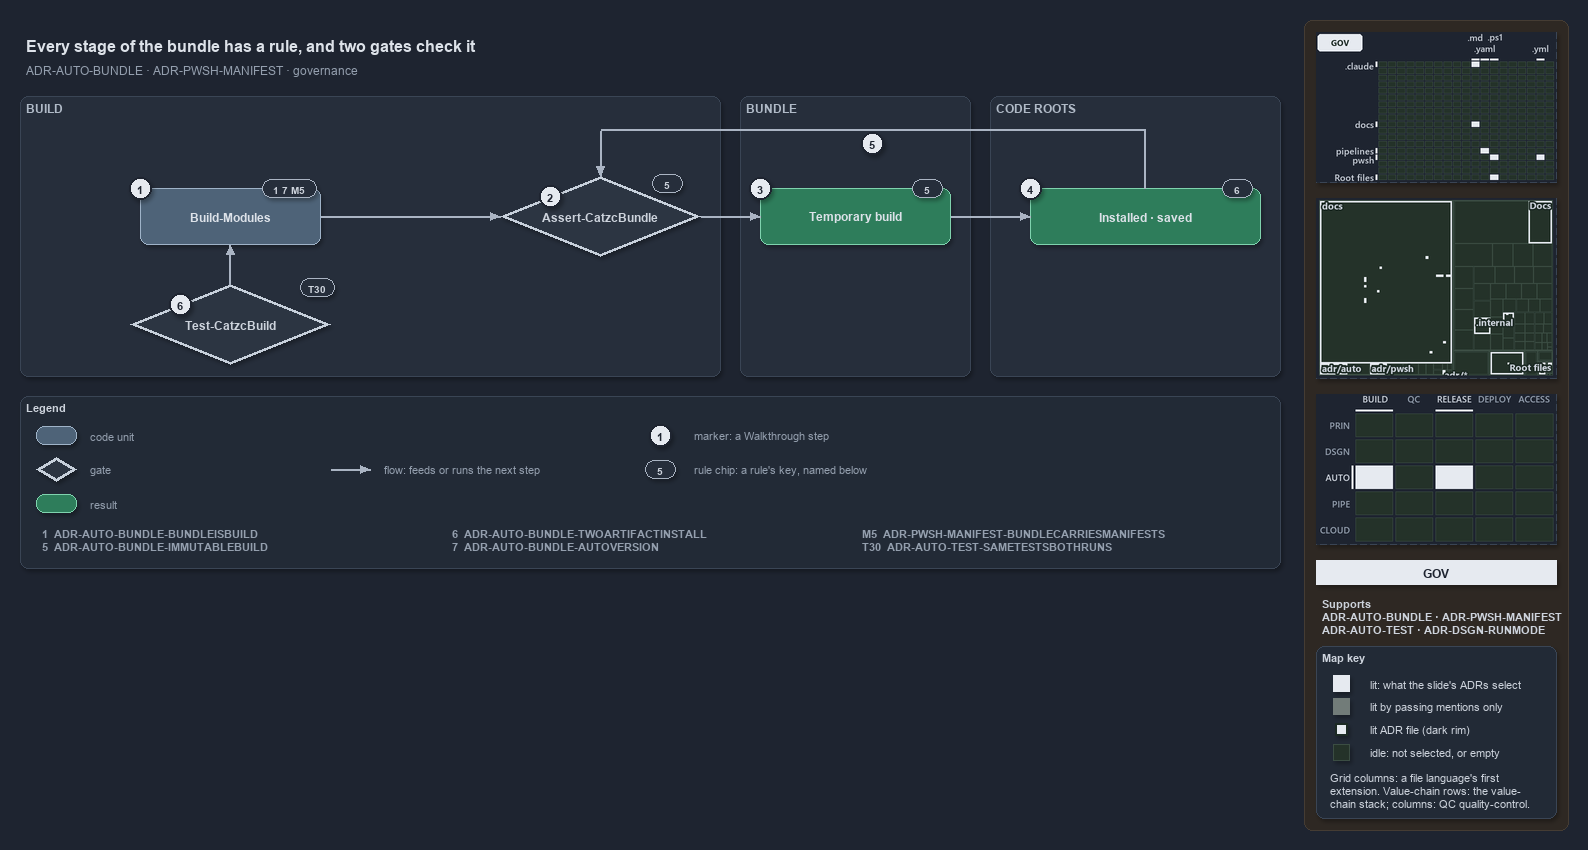

The diagram above was exported from draw.io. Its source (the exported page's mxGraphModel, read from the mxfile embedded in the PNG):
<mxGraphModel dx="1024" dy="768" grid="0" gridSize="10" guides="1" tooltips="1" connect="1" arrows="1" fold="1" page="1" pageScale="1" pageWidth="1572" pageHeight="620" background="#1E2430" math="0" shadow="1">
  <root>
    <mxCell id="0" />
    <mxCell id="1" parent="0" />
    <mxCell id="sidebar-bg" value="" style="rounded=1;arcSize=2;html=1;fillColor=#2E2823;strokeColor=#453C33;shadow=0;" vertex="1" parent="1">
      <mxGeometry x="1304" y="4" width="264" height="810" as="geometry" />
    </mxCell>
    <mxCell id="title" value="Every stage of the bundle has a rule, and two gates check it" style="text;html=1;align=left;verticalAlign=middle;fontSize=16;fontStyle=1;fontColor=#DDE2E9;" vertex="1" parent="1">
      <mxGeometry x="20" y="14" width="1260" height="30" as="geometry" />
    </mxCell>
    <mxCell id="subtitle" value="ADR-AUTO-BUNDLE &amp;#183; ADR-PWSH-MANIFEST &amp;#183; governance" style="text;html=1;align=left;verticalAlign=middle;fontSize=12;fontColor=#949FAE;" vertex="1" parent="1">
      <mxGeometry x="20" y="44" width="1240" height="20" as="geometry" />
    </mxCell>
    <mxCell id="band-build" value="BUILD" style="rounded=1;html=1;arcSize=3;fillColor=#262E3B;strokeColor=#3A4555;verticalAlign=top;align=left;spacingLeft=8;fontStyle=1;fontSize=12;fontColor=#B0BAC7;" vertex="1" parent="1">
      <mxGeometry x="20" y="80" width="700" height="280" as="geometry" />
    </mxCell>
    <mxCell id="band-bundle" value="BUNDLE" style="rounded=1;html=1;arcSize=3;fillColor=#262E3B;strokeColor=#3A4555;verticalAlign=top;align=left;spacingLeft=8;fontStyle=1;fontSize=12;fontColor=#B0BAC7;" vertex="1" parent="1">
      <mxGeometry x="740" y="80" width="230" height="280" as="geometry" />
    </mxCell>
    <mxCell id="band-roots" value="CODE ROOTS" style="rounded=1;html=1;arcSize=3;fillColor=#262E3B;strokeColor=#3A4555;verticalAlign=top;align=left;spacingLeft=8;fontStyle=1;fontSize=12;fontColor=#B0BAC7;" vertex="1" parent="1">
      <mxGeometry x="990" y="80" width="290" height="280" as="geometry" />
    </mxCell>
    <mxCell id="g-build" value="&lt;b&gt;Build-Modules&lt;/b&gt;" style="rounded=1;whiteSpace=wrap;html=1;arcSize=20;fillColor=#4E6378;strokeColor=#9FB3C8;fontColor=#DDE2E9;fontSize=12;" vertex="1" parent="1">
      <mxGeometry x="140" y="172" width="180" height="56" as="geometry" />
    </mxCell>
    <mxCell id="chip-build" value="1 7 M5" style="rounded=1;arcSize=50;whiteSpace=wrap;html=1;fillColor=#262E3B;strokeColor=#AAB4C3;fontColor=#CDD3DC;fontStyle=1;fontSize=10.5;" vertex="1" parent="1">
      <mxGeometry x="262" y="163" width="54" height="18" as="geometry" />
    </mxCell>
    <mxCell id="g-guard" value="&lt;b&gt;Assert-CatzcBundle&lt;/b&gt;" style="rhombus;whiteSpace=wrap;html=1;fillColor=#2C3542;strokeColor=#C7D0DB;strokeWidth=3;fontSize=12;fontColor=#CDD3DC;" vertex="1" parent="1">
      <mxGeometry x="500" y="160" width="200" height="80" as="geometry" />
    </mxCell>
    <mxCell id="chip-guard" value="5" style="rounded=1;arcSize=50;whiteSpace=wrap;html=1;fillColor=#262E3B;strokeColor=#AAB4C3;fontColor=#CDD3DC;fontStyle=1;fontSize=10.5;" vertex="1" parent="1">
      <mxGeometry x="652" y="158" width="30" height="18" as="geometry" />
    </mxCell>
    <mxCell id="g-temporary" value="&lt;b&gt;Temporary build&lt;/b&gt;" style="rounded=1;whiteSpace=wrap;html=1;arcSize=20;fillColor=#2E7D5B;strokeColor=#7FD3AE;fontColor=#DDE2E9;fontSize=12;" vertex="1" parent="1">
      <mxGeometry x="760" y="172" width="190" height="56" as="geometry" />
    </mxCell>
    <mxCell id="chip-temporary" value="5" style="rounded=1;arcSize=50;whiteSpace=wrap;html=1;fillColor=#262E3B;strokeColor=#AAB4C3;fontColor=#CDD3DC;fontStyle=1;fontSize=10.5;" vertex="1" parent="1">
      <mxGeometry x="912" y="163" width="30" height="18" as="geometry" />
    </mxCell>
    <mxCell id="g-copies" value="&lt;b&gt;Installed &amp;#183; saved&lt;/b&gt;" style="rounded=1;whiteSpace=wrap;html=1;arcSize=20;fillColor=#2E7D5B;strokeColor=#7FD3AE;fontColor=#DDE2E9;fontSize=12;" vertex="1" parent="1">
      <mxGeometry x="1030" y="172" width="230" height="56" as="geometry" />
    </mxCell>
    <mxCell id="chip-copies" value="6" style="rounded=1;arcSize=50;whiteSpace=wrap;html=1;fillColor=#262E3B;strokeColor=#AAB4C3;fontColor=#CDD3DC;fontStyle=1;fontSize=10.5;" vertex="1" parent="1">
      <mxGeometry x="1222" y="163" width="30" height="18" as="geometry" />
    </mxCell>
    <mxCell id="g-buildrun" value="&lt;b&gt;Test-CatzcBuild&lt;/b&gt;" style="rhombus;whiteSpace=wrap;html=1;fillColor=#2C3542;strokeColor=#C7D0DB;strokeWidth=3;fontSize=12;fontColor=#CDD3DC;" vertex="1" parent="1">
      <mxGeometry x="130" y="268" width="200" height="80" as="geometry" />
    </mxCell>
    <mxCell id="chip-buildrun" value="T30" style="rounded=1;arcSize=50;whiteSpace=wrap;html=1;fillColor=#262E3B;strokeColor=#AAB4C3;fontColor=#CDD3DC;fontStyle=1;fontSize=10.5;" vertex="1" parent="1">
      <mxGeometry x="300" y="262" width="34" height="18" as="geometry" />
    </mxCell>
    <mxCell id="p-edge-build-guard-a" value="" style="text;html=1;strokeColor=none;fillColor=none;" vertex="1" parent="1">
      <mxGeometry x="320" y="200" width="1" height="1" as="geometry" />
    </mxCell>
    <mxCell id="p-edge-build-guard-b" value="" style="text;html=1;strokeColor=none;fillColor=none;" vertex="1" parent="1">
      <mxGeometry x="500" y="200" width="1" height="1" as="geometry" />
    </mxCell>
    <mxCell id="edge-build-guard" value="" style="edgeStyle=orthogonalEdgeStyle;rounded=1;html=1;fontSize=10;endArrow=block;strokeColor=#AAB4C3;fontColor=#CDD3DC;shadow=0;" edge="1" parent="1" source="p-edge-build-guard-a" target="p-edge-build-guard-b">
      <mxGeometry relative="1" as="geometry" />
    </mxCell>
    <mxCell id="p-edge-guard-temporary-a" value="" style="text;html=1;strokeColor=none;fillColor=none;" vertex="1" parent="1">
      <mxGeometry x="700" y="200" width="1" height="1" as="geometry" />
    </mxCell>
    <mxCell id="p-edge-guard-temporary-b" value="" style="text;html=1;strokeColor=none;fillColor=none;" vertex="1" parent="1">
      <mxGeometry x="760" y="200" width="1" height="1" as="geometry" />
    </mxCell>
    <mxCell id="edge-guard-temporary" value="" style="edgeStyle=orthogonalEdgeStyle;rounded=1;html=1;fontSize=10;endArrow=block;strokeColor=#AAB4C3;fontColor=#CDD3DC;shadow=0;" edge="1" parent="1" source="p-edge-guard-temporary-a" target="p-edge-guard-temporary-b">
      <mxGeometry relative="1" as="geometry" />
    </mxCell>
    <mxCell id="p-edge-temporary-copies-a" value="" style="text;html=1;strokeColor=none;fillColor=none;" vertex="1" parent="1">
      <mxGeometry x="950" y="200" width="1" height="1" as="geometry" />
    </mxCell>
    <mxCell id="p-edge-temporary-copies-b" value="" style="text;html=1;strokeColor=none;fillColor=none;" vertex="1" parent="1">
      <mxGeometry x="1030" y="200" width="1" height="1" as="geometry" />
    </mxCell>
    <mxCell id="edge-temporary-copies" value="" style="edgeStyle=orthogonalEdgeStyle;rounded=1;html=1;fontSize=10;endArrow=block;strokeColor=#AAB4C3;fontColor=#CDD3DC;shadow=0;" edge="1" parent="1" source="p-edge-temporary-copies-a" target="p-edge-temporary-copies-b">
      <mxGeometry relative="1" as="geometry" />
    </mxCell>
    <mxCell id="p-edge-buildrun-build-a" value="" style="text;html=1;strokeColor=none;fillColor=none;" vertex="1" parent="1">
      <mxGeometry x="230" y="268" width="1" height="1" as="geometry" />
    </mxCell>
    <mxCell id="p-edge-buildrun-build-b" value="" style="text;html=1;strokeColor=none;fillColor=none;" vertex="1" parent="1">
      <mxGeometry x="230" y="228" width="1" height="1" as="geometry" />
    </mxCell>
    <mxCell id="edge-buildrun-build" value="" style="edgeStyle=orthogonalEdgeStyle;rounded=1;html=1;fontSize=10;endArrow=block;strokeColor=#AAB4C3;fontColor=#CDD3DC;shadow=0;" edge="1" parent="1" source="p-edge-buildrun-build-a" target="p-edge-buildrun-build-b">
      <mxGeometry relative="1" as="geometry" />
    </mxCell>
    <mxCell id="p-edge-copies-guard-0" value="" style="text;html=1;strokeColor=none;fillColor=none;" vertex="1" parent="1">
      <mxGeometry x="1145" y="172" width="1" height="1" as="geometry" />
    </mxCell>
    <mxCell id="p-edge-copies-guard-1" value="" style="text;html=1;strokeColor=none;fillColor=none;" vertex="1" parent="1">
      <mxGeometry x="1145" y="114" width="1" height="1" as="geometry" />
    </mxCell>
    <mxCell id="p-edge-copies-guard-2" value="" style="text;html=1;strokeColor=none;fillColor=none;" vertex="1" parent="1">
      <mxGeometry x="600" y="114" width="1" height="1" as="geometry" />
    </mxCell>
    <mxCell id="p-edge-copies-guard-3" value="" style="text;html=1;strokeColor=none;fillColor=none;" vertex="1" parent="1">
      <mxGeometry x="600" y="160" width="1" height="1" as="geometry" />
    </mxCell>
    <mxCell id="edge-copies-guard-seg1" value="" style="edgeStyle=orthogonalEdgeStyle;rounded=1;html=1;fontSize=10;endArrow=none;strokeColor=#AAB4C3;fontColor=#CDD3DC;shadow=0;" edge="1" parent="1" source="p-edge-copies-guard-0" target="p-edge-copies-guard-1">
      <mxGeometry relative="1" as="geometry" />
    </mxCell>
    <mxCell id="edge-copies-guard-seg2" value="" style="edgeStyle=orthogonalEdgeStyle;rounded=1;html=1;fontSize=10;endArrow=none;strokeColor=#AAB4C3;fontColor=#CDD3DC;shadow=0;" edge="1" parent="1" source="p-edge-copies-guard-1" target="p-edge-copies-guard-2">
      <mxGeometry relative="1" as="geometry" />
    </mxCell>
    <mxCell id="edge-copies-guard" value="" style="edgeStyle=orthogonalEdgeStyle;rounded=1;html=1;fontSize=10;endArrow=block;strokeColor=#AAB4C3;fontColor=#CDD3DC;shadow=0;" edge="1" parent="1" source="p-edge-copies-guard-2" target="p-edge-copies-guard-3">
      <mxGeometry relative="1" as="geometry" />
    </mxCell>
    <mxCell id="p-edge-temporary-cached-0" value="" style="text;html=1;strokeColor=none;fillColor=none;" vertex="1" parent="1">
      <mxGeometry x="855" y="228" width="1" height="1" as="geometry" />
    </mxCell>
    <mxCell id="p-edge-temporary-cached-1" value="" style="text;html=1;strokeColor=none;fillColor=none;" vertex="1" parent="1">
      <mxGeometry x="855" y="314" width="1" height="1" as="geometry" />
    </mxCell>
    <mxCell id="p-edge-temporary-cached-2" value="" style="text;html=1;strokeColor=none;fillColor=none;" vertex="1" parent="1">
      <mxGeometry x="1030" y="314" width="1" height="1" as="geometry" />
    </mxCell>
    <mxCell id="mark-1" value="1" style="ellipse;html=1;fillColor=#E6EAF0;strokeColor=#1E2430;strokeWidth=2;fontColor=#1E2430;fontStyle=1;fontSize=11;" vertex="1" parent="1">
      <mxGeometry x="129" y="161" width="22" height="22" as="geometry" />
    </mxCell>
    <mxCell id="mark-2" value="2" style="ellipse;html=1;fillColor=#E6EAF0;strokeColor=#1E2430;strokeWidth=2;fontColor=#1E2430;fontStyle=1;fontSize=11;" vertex="1" parent="1">
      <mxGeometry x="539.0" y="169.0" width="22" height="22" as="geometry" />
    </mxCell>
    <mxCell id="mark-3" value="3" style="ellipse;html=1;fillColor=#E6EAF0;strokeColor=#1E2430;strokeWidth=2;fontColor=#1E2430;fontStyle=1;fontSize=11;" vertex="1" parent="1">
      <mxGeometry x="749" y="161" width="22" height="22" as="geometry" />
    </mxCell>
    <mxCell id="mark-4" value="4" style="ellipse;html=1;fillColor=#E6EAF0;strokeColor=#1E2430;strokeWidth=2;fontColor=#1E2430;fontStyle=1;fontSize=11;" vertex="1" parent="1">
      <mxGeometry x="1019" y="161" width="22" height="22" as="geometry" />
    </mxCell>
    <mxCell id="mark-5" value="5" style="ellipse;html=1;fillColor=#E6EAF0;strokeColor=#1E2430;strokeWidth=2;fontColor=#1E2430;fontStyle=1;fontSize=11;" vertex="1" parent="1">
      <mxGeometry x="861" y="116" width="22" height="22" as="geometry" />
    </mxCell>
    <mxCell id="mark-7" value="6" style="ellipse;html=1;fillColor=#E6EAF0;strokeColor=#1E2430;strokeWidth=2;fontColor=#1E2430;fontStyle=1;fontSize=11;" vertex="1" parent="1">
      <mxGeometry x="169.0" y="277.0" width="22" height="22" as="geometry" />
    </mxCell>
    <mxCell id="legend" value="&lt;b&gt;Legend&lt;/b&gt;" style="rounded=1;whiteSpace=wrap;html=1;arcSize=6;fillColor=#222A36;strokeColor=#3A4555;align=left;verticalAlign=top;spacing=8;fontSize=11;fontColor=#CDD3DC;" vertex="1" parent="1">
      <mxGeometry x="20" y="380" width="1260" height="172" as="geometry" />
      <mxCell id="lg-key-0" value="&lt;b&gt;1&lt;/b&gt;&amp;#160;&amp;#160;ADR-AUTO-BUNDLE-BUNDLEISBUILD&lt;br&gt;&lt;b&gt;5&lt;/b&gt;&amp;#160;&amp;#160;ADR-AUTO-BUNDLE-IMMUTABLEBUILD" style="text;html=1;align=left;verticalAlign=top;fontSize=11;fontColor=#949FAE;" vertex="1" parent="1">
        <mxGeometry x="36" y="506" width="400" height="36" as="geometry" />
      </mxCell>
      <mxCell id="lg-key-1" value="&lt;b&gt;6&lt;/b&gt;&amp;#160;&amp;#160;ADR-AUTO-BUNDLE-TWOARTIFACTINSTALL&lt;br&gt;&lt;b&gt;7&lt;/b&gt;&amp;#160;&amp;#160;ADR-AUTO-BUNDLE-AUTOVERSION" style="text;html=1;align=left;verticalAlign=top;fontSize=11;fontColor=#949FAE;" vertex="1" parent="1">
        <mxGeometry x="446" y="506" width="400" height="36" as="geometry" />
      </mxCell>
      <mxCell id="lg-key-2" value="&lt;b&gt;M5&lt;/b&gt;&amp;#160;&amp;#160;ADR-PWSH-MANIFEST-BUNDLECARRIESMANIFESTS&lt;br&gt;&lt;b&gt;T30&lt;/b&gt;&amp;#160;&amp;#160;ADR-AUTO-TEST-SAMETESTSBOTHRUNS" style="text;html=1;align=left;verticalAlign=top;fontSize=11;fontColor=#949FAE;" vertex="1" parent="1">
        <mxGeometry x="856" y="506" width="400" height="36" as="geometry" />
      </mxCell>
    </mxCell>
    <mxCell id="legend-1-1" value="" style="rounded=1;whiteSpace=wrap;html=1;arcSize=20;fillColor=#4E6378;strokeColor=#9FB3C8;fontColor=#DDE2E9;" vertex="1" parent="1">
      <mxGeometry x="36" y="410" width="40" height="18" as="geometry" />
    </mxCell>
    <mxCell id="legend-1-1-text" value="code unit" style="text;html=1;align=left;verticalAlign=middle;fontSize=11;fontColor=#949FAE;" vertex="1" parent="1">
      <mxGeometry x="84" y="409" width="240" height="20" as="geometry" />
    </mxCell>
    <mxCell id="legend-1-2" value="" style="rhombus;whiteSpace=wrap;html=1;fillColor=#2C3542;strokeColor=#C7D0DB;strokeWidth=3;fontColor=#CDD3DC;" vertex="1" parent="1">
      <mxGeometry x="36" y="441" width="40" height="24" as="geometry" />
    </mxCell>
    <mxCell id="legend-1-2-text" value="gate" style="text;html=1;align=left;verticalAlign=middle;fontSize=11;fontColor=#949FAE;" vertex="1" parent="1">
      <mxGeometry x="84" y="443" width="240" height="20" as="geometry" />
    </mxCell>
    <mxCell id="legend-1-3" value="" style="rounded=1;whiteSpace=wrap;html=1;arcSize=20;fillColor=#2E7D5B;strokeColor=#7FD3AE;fontColor=#DDE2E9;" vertex="1" parent="1">
      <mxGeometry x="36" y="478" width="40" height="18" as="geometry" />
    </mxCell>
    <mxCell id="legend-1-3-text" value="result" style="text;html=1;align=left;verticalAlign=middle;fontSize=11;fontColor=#949FAE;" vertex="1" parent="1">
      <mxGeometry x="84" y="477" width="240" height="20" as="geometry" />
    </mxCell>
    <mxCell id="legend-2-2-a" value="" style="text;html=1;strokeColor=none;fillColor=none;" vertex="1" parent="1">
      <mxGeometry x="330" y="453" width="1" height="1" as="geometry" />
    </mxCell>
    <mxCell id="legend-2-2-b" value="" style="text;html=1;strokeColor=none;fillColor=none;" vertex="1" parent="1">
      <mxGeometry x="370" y="453" width="1" height="1" as="geometry" />
    </mxCell>
    <mxCell id="legend-2-2" value="" style="edgeStyle=orthogonalEdgeStyle;rounded=1;html=1;fontSize=10;endArrow=block;strokeColor=#AAB4C3;fontColor=#CDD3DC;shadow=0;" edge="1" parent="1" source="legend-2-2-a" target="legend-2-2-b">
      <mxGeometry relative="1" as="geometry" />
    </mxCell>
    <mxCell id="legend-2-2-text" value="flow: feeds or runs the next step" style="text;html=1;align=left;verticalAlign=middle;fontSize=11;fontColor=#949FAE;" vertex="1" parent="1">
      <mxGeometry x="378" y="443" width="240" height="20" as="geometry" />
    </mxCell>
    <mxCell id="legend-2-3-a" value="" style="text;html=1;strokeColor=none;fillColor=none;" vertex="1" parent="1">
      <mxGeometry x="330" y="487" width="1" height="1" as="geometry" />
    </mxCell>
    <mxCell id="legend-2-3-b" value="" style="text;html=1;strokeColor=none;fillColor=none;" vertex="1" parent="1">
      <mxGeometry x="370" y="487" width="1" height="1" as="geometry" />
    </mxCell>
    <mxCell id="legend-3-1" value="1" style="ellipse;html=1;fillColor=#E6EAF0;strokeColor=#1E2430;strokeWidth=2;fontColor=#1E2430;fontStyle=1;fontSize=11;" vertex="1" parent="1">
      <mxGeometry x="649" y="408" width="22" height="22" as="geometry" />
    </mxCell>
    <mxCell id="legend-3-1-text" value="marker: a Walkthrough step" style="text;html=1;align=left;verticalAlign=middle;fontSize=11;fontColor=#949FAE;" vertex="1" parent="1">
      <mxGeometry x="688" y="409" width="240" height="20" as="geometry" />
    </mxCell>
    <mxCell id="legend-3-2" value="5" style="rounded=1;arcSize=50;whiteSpace=wrap;html=1;fillColor=#262E3B;strokeColor=#AAB4C3;fontColor=#CDD3DC;fontStyle=1;fontSize=10.5;" vertex="1" parent="1">
      <mxGeometry x="645" y="444" width="30" height="18" as="geometry" />
    </mxCell>
    <mxCell id="legend-3-2-text" value="rule chip: a rule's key, named below" style="text;html=1;align=left;verticalAlign=middle;fontSize=11;fontColor=#949FAE;" vertex="1" parent="1">
      <mxGeometry x="688" y="443" width="590" height="20" as="geometry" />
    </mxCell>
    <mxCell id="minimap-grid" value="" style="shape=image;html=1;imageAspect=0;aspect=fixed;verticalLabelPosition=bottom;strokeColor=#3A4555;dashed=1;fillColor=#222A36;image=data:image/png,(base64 omitted: 12748 chars);" vertex="1" parent="1">
      <mxGeometry x="1316" y="16" width="240" height="150" as="geometry" />
    </mxCell>
    <mxCell id="minimap-tree" value="" style="shape=image;html=1;imageAspect=0;aspect=fixed;verticalLabelPosition=bottom;strokeColor=#3A4555;dashed=1;fillColor=#222A36;image=data:image/png,(base64 omitted: 15864 chars);" vertex="1" parent="1">
      <mxGeometry x="1316" y="182" width="240" height="180" as="geometry" />
    </mxCell>
    <mxCell id="minimap-chain" value="" style="shape=image;html=1;imageAspect=0;aspect=fixed;verticalLabelPosition=bottom;strokeColor=#3A4555;dashed=1;fillColor=#222A36;image=data:image/png,(base64 omitted: 13200 chars);" vertex="1" parent="1">
      <mxGeometry x="1316" y="378" width="240" height="150" as="geometry" />
    </mxCell>
    <mxCell id="lens-badge" value="GOV" style="rounded=0;whiteSpace=wrap;html=1;align=center;verticalAlign=middle;fontSize=12;fontStyle=1;fontColor=#1E2430;fillColor=#E6EAF0;strokeColor=none;" vertex="1" parent="1">
      <mxGeometry x="1316" y="544" width="240" height="24" as="geometry" />
    </mxCell>
    <mxCell id="supports" value="&lt;b&gt;Supports&lt;/b&gt;&lt;br&gt;ADR-AUTO-BUNDLE &amp;#183; ADR-PWSH-MANIFEST&lt;br&gt;ADR-AUTO-TEST &amp;#183; ADR-DSGN-RUNMODE" style="text;html=1;whiteSpace=wrap;align=left;verticalAlign=top;fontSize=11;fontColor=#CDD3DC;" vertex="1" parent="1">
      <mxGeometry x="1316" y="576" width="240" height="46" as="geometry" />
    </mxCell>
    <mxCell id="mapkey" value="&lt;b&gt;Map key&lt;/b&gt;" style="rounded=1;arcSize=6;whiteSpace=wrap;html=1;align=left;verticalAlign=top;fontSize=11;fontColor=#CDD3DC;fillColor=#222A36;strokeColor=#3A4555;spacingLeft=8;spacingTop=2;" vertex="1" parent="1">
      <mxGeometry x="1316" y="630" width="240" height="172" as="geometry" />
    </mxCell>
    <mxCell id="mapkey-lit" value="" style="rounded=0;html=1;fillColor=#E6EAF0;strokeColor=#E6EAF0;" vertex="1" parent="1">
      <mxGeometry x="1333.0" y="659.0" width="16" height="16" as="geometry" />
    </mxCell>
    <mxCell id="mapkey-lit-text" value="lit: what the slide's ADRs select" style="text;html=1;align=left;verticalAlign=middle;fontSize=11;fontColor=#CDD3DC;" vertex="1" parent="1">
      <mxGeometry x="1364" y="657" width="184" height="20" as="geometry" />
    </mxCell>
    <mxCell id="mapkey-touched" value="" style="rounded=0;html=1;fillColor=#727C79;strokeColor=#727C79;" vertex="1" parent="1">
      <mxGeometry x="1333.0" y="682.0" width="16" height="16" as="geometry" />
    </mxCell>
    <mxCell id="mapkey-touched-text" value="lit by passing mentions only" style="text;html=1;align=left;verticalAlign=middle;fontSize=11;fontColor=#CDD3DC;" vertex="1" parent="1">
      <mxGeometry x="1364" y="680" width="184" height="20" as="geometry" />
    </mxCell>
    <mxCell id="mapkey-adr" value="" style="rounded=0;html=1;fillColor=#E6EAF0;strokeColor=#1C2A24;strokeWidth=2;" vertex="1" parent="1">
      <mxGeometry x="1335.0" y="707.0" width="12" height="12" as="geometry" />
    </mxCell>
    <mxCell id="mapkey-adr-text" value="lit ADR file (dark rim)" style="text;html=1;align=left;verticalAlign=middle;fontSize=11;fontColor=#CDD3DC;" vertex="1" parent="1">
      <mxGeometry x="1364" y="703" width="184" height="20" as="geometry" />
    </mxCell>
    <mxCell id="mapkey-idle" value="" style="rounded=0;html=1;fillColor=#243229;strokeColor=#3B4D43;" vertex="1" parent="1">
      <mxGeometry x="1333.0" y="728.0" width="16" height="16" as="geometry" />
    </mxCell>
    <mxCell id="mapkey-idle-text" value="idle: not selected, or empty" style="text;html=1;align=left;verticalAlign=middle;fontSize=11;fontColor=#CDD3DC;" vertex="1" parent="1">
      <mxGeometry x="1364" y="726" width="184" height="20" as="geometry" />
    </mxCell>
    <mxCell id="mapkey-codes" value="Grid columns: a file language's first&lt;br&gt;extension. Value-chain rows: the value-&lt;br&gt;chain stack; columns: QC quality-control." style="text;html=1;align=left;verticalAlign=top;whiteSpace=wrap;fontSize=11;fontColor=#CDD3DC;" vertex="1" parent="1">
      <mxGeometry x="1324" y="750" width="224" height="46" as="geometry" />
    </mxCell>
  </root>
</mxGraphModel>